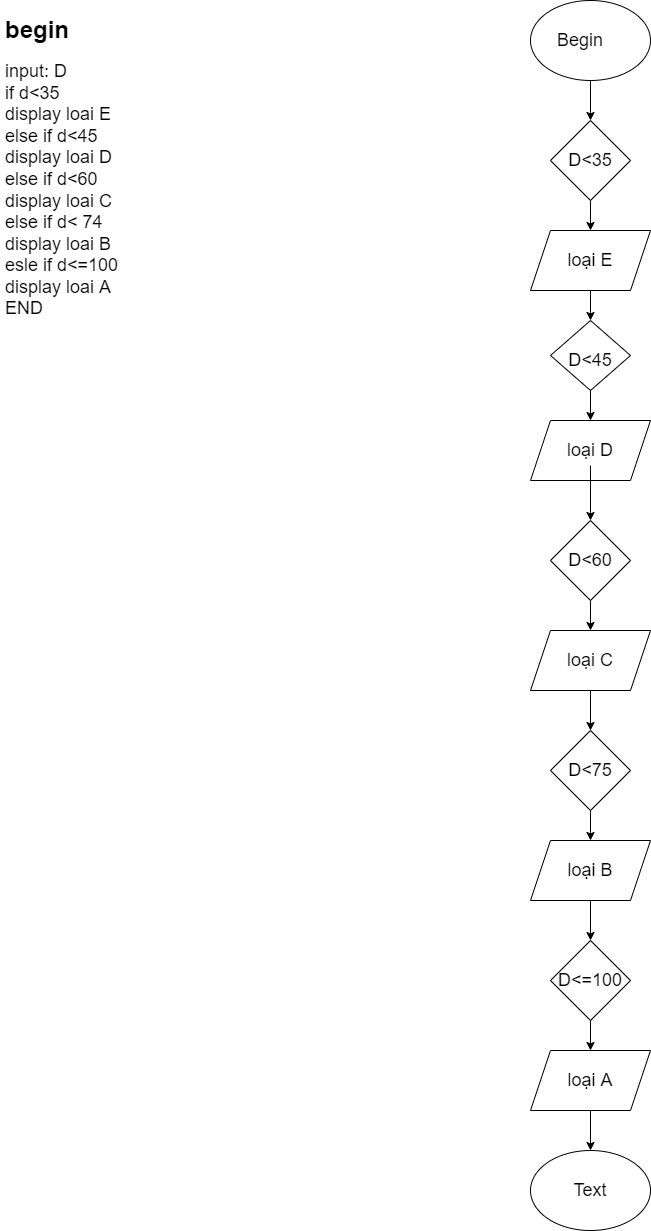

The diagram above was exported from draw.io. Its source (the exported page's mxGraphModel, read from the mxfile embedded in the PNG):
<mxGraphModel dx="1888" dy="579" grid="1" gridSize="10" guides="1" tooltips="1" connect="1" arrows="1" fold="1" page="1" pageScale="1" pageWidth="850" pageHeight="1100" math="0" shadow="0">
  <root>
    <mxCell id="0" />
    <mxCell id="1" parent="0" />
    <mxCell id="R4jFRJVxfi-ifSOWCNFk-1" value="&lt;h1&gt;begin&lt;/h1&gt;&lt;div&gt;&lt;font style=&quot;font-size: 18px;&quot;&gt;input: D&lt;/font&gt;&lt;/div&gt;&lt;div&gt;&lt;span style=&quot;font-size: 18px;&quot;&gt;if d&amp;lt;35&lt;/span&gt;&lt;/div&gt;&lt;div&gt;&lt;span style=&quot;font-size: 18px;&quot;&gt;display loai E&lt;/span&gt;&lt;/div&gt;&lt;div&gt;&lt;span style=&quot;font-size: 18px;&quot;&gt;else if d&amp;lt;45&lt;/span&gt;&lt;/div&gt;&lt;div&gt;&lt;span style=&quot;font-size: 18px;&quot;&gt;display loai D&lt;/span&gt;&lt;/div&gt;&lt;div&gt;&lt;span style=&quot;font-size: 18px;&quot;&gt;else if d&amp;lt;60&lt;/span&gt;&lt;/div&gt;&lt;div&gt;&lt;span style=&quot;font-size: 18px;&quot;&gt;display loai C&lt;/span&gt;&lt;/div&gt;&lt;div&gt;&lt;span style=&quot;font-size: 18px;&quot;&gt;else if d&amp;lt; 74&lt;/span&gt;&lt;/div&gt;&lt;div&gt;&lt;span style=&quot;font-size: 18px;&quot;&gt;display loai B&lt;/span&gt;&lt;/div&gt;&lt;div&gt;&lt;span style=&quot;font-size: 18px;&quot;&gt;esle if d&amp;lt;=100&lt;/span&gt;&lt;/div&gt;&lt;div&gt;&lt;span style=&quot;font-size: 18px;&quot;&gt;display loai A&lt;/span&gt;&lt;/div&gt;&lt;div&gt;&lt;span style=&quot;font-size: 18px;&quot;&gt;END&lt;/span&gt;&lt;/div&gt;" style="text;html=1;strokeColor=none;fillColor=none;spacing=5;spacingTop=-20;whiteSpace=wrap;overflow=hidden;rounded=0;" vertex="1" parent="1">
      <mxGeometry x="-20" y="40" width="230" height="350" as="geometry" />
    </mxCell>
    <mxCell id="R4jFRJVxfi-ifSOWCNFk-7" style="edgeStyle=orthogonalEdgeStyle;rounded=0;orthogonalLoop=1;jettySize=auto;html=1;fontSize=18;" edge="1" parent="1" source="R4jFRJVxfi-ifSOWCNFk-2" target="R4jFRJVxfi-ifSOWCNFk-6">
      <mxGeometry relative="1" as="geometry" />
    </mxCell>
    <mxCell id="R4jFRJVxfi-ifSOWCNFk-2" value="" style="ellipse;whiteSpace=wrap;html=1;fontSize=18;" vertex="1" parent="1">
      <mxGeometry x="510" y="30" width="120" height="80" as="geometry" />
    </mxCell>
    <mxCell id="R4jFRJVxfi-ifSOWCNFk-3" value="Begin" style="text;html=1;strokeColor=none;fillColor=none;align=center;verticalAlign=middle;whiteSpace=wrap;rounded=0;fontSize=18;" vertex="1" parent="1">
      <mxGeometry x="530" y="55" width="60" height="30" as="geometry" />
    </mxCell>
    <mxCell id="R4jFRJVxfi-ifSOWCNFk-10" style="edgeStyle=orthogonalEdgeStyle;rounded=0;orthogonalLoop=1;jettySize=auto;html=1;entryX=0.5;entryY=0;entryDx=0;entryDy=0;fontSize=18;" edge="1" parent="1" source="R4jFRJVxfi-ifSOWCNFk-6" target="R4jFRJVxfi-ifSOWCNFk-9">
      <mxGeometry relative="1" as="geometry" />
    </mxCell>
    <mxCell id="R4jFRJVxfi-ifSOWCNFk-6" value="" style="rhombus;whiteSpace=wrap;html=1;fontSize=18;" vertex="1" parent="1">
      <mxGeometry x="530" y="150" width="80" height="80" as="geometry" />
    </mxCell>
    <mxCell id="R4jFRJVxfi-ifSOWCNFk-8" value="D&amp;lt;35" style="text;html=1;strokeColor=none;fillColor=none;align=center;verticalAlign=middle;whiteSpace=wrap;rounded=0;fontSize=18;" vertex="1" parent="1">
      <mxGeometry x="540" y="177.5" width="60" height="25" as="geometry" />
    </mxCell>
    <mxCell id="R4jFRJVxfi-ifSOWCNFk-13" style="edgeStyle=orthogonalEdgeStyle;rounded=0;orthogonalLoop=1;jettySize=auto;html=1;fontSize=18;" edge="1" parent="1" source="R4jFRJVxfi-ifSOWCNFk-9" target="R4jFRJVxfi-ifSOWCNFk-12">
      <mxGeometry relative="1" as="geometry" />
    </mxCell>
    <mxCell id="R4jFRJVxfi-ifSOWCNFk-9" value="" style="shape=parallelogram;perimeter=parallelogramPerimeter;whiteSpace=wrap;html=1;fixedSize=1;fontSize=18;" vertex="1" parent="1">
      <mxGeometry x="510" y="260" width="120" height="60" as="geometry" />
    </mxCell>
    <mxCell id="R4jFRJVxfi-ifSOWCNFk-11" value="loại E" style="text;html=1;strokeColor=none;fillColor=none;align=center;verticalAlign=middle;whiteSpace=wrap;rounded=0;fontSize=18;" vertex="1" parent="1">
      <mxGeometry x="540" y="275" width="60" height="30" as="geometry" />
    </mxCell>
    <mxCell id="R4jFRJVxfi-ifSOWCNFk-16" value="" style="edgeStyle=orthogonalEdgeStyle;rounded=0;orthogonalLoop=1;jettySize=auto;html=1;fontSize=18;" edge="1" parent="1" source="R4jFRJVxfi-ifSOWCNFk-12" target="R4jFRJVxfi-ifSOWCNFk-15">
      <mxGeometry relative="1" as="geometry" />
    </mxCell>
    <mxCell id="R4jFRJVxfi-ifSOWCNFk-12" value="" style="rhombus;whiteSpace=wrap;html=1;fontSize=18;" vertex="1" parent="1">
      <mxGeometry x="530" y="350" width="80" height="70" as="geometry" />
    </mxCell>
    <mxCell id="R4jFRJVxfi-ifSOWCNFk-14" value="D&amp;lt;45" style="text;html=1;strokeColor=none;fillColor=none;align=center;verticalAlign=middle;whiteSpace=wrap;rounded=0;fontSize=18;" vertex="1" parent="1">
      <mxGeometry x="540" y="375" width="60" height="30" as="geometry" />
    </mxCell>
    <mxCell id="R4jFRJVxfi-ifSOWCNFk-15" value="" style="shape=parallelogram;perimeter=parallelogramPerimeter;whiteSpace=wrap;html=1;fixedSize=1;fontSize=18;" vertex="1" parent="1">
      <mxGeometry x="510" y="450" width="120" height="60" as="geometry" />
    </mxCell>
    <mxCell id="R4jFRJVxfi-ifSOWCNFk-19" style="edgeStyle=orthogonalEdgeStyle;rounded=0;orthogonalLoop=1;jettySize=auto;html=1;entryX=0.5;entryY=0;entryDx=0;entryDy=0;fontSize=18;" edge="1" parent="1" source="R4jFRJVxfi-ifSOWCNFk-17" target="R4jFRJVxfi-ifSOWCNFk-18">
      <mxGeometry relative="1" as="geometry" />
    </mxCell>
    <mxCell id="R4jFRJVxfi-ifSOWCNFk-17" value="loại D" style="text;html=1;strokeColor=none;fillColor=none;align=center;verticalAlign=middle;whiteSpace=wrap;rounded=0;fontSize=18;" vertex="1" parent="1">
      <mxGeometry x="540" y="465" width="60" height="30" as="geometry" />
    </mxCell>
    <mxCell id="R4jFRJVxfi-ifSOWCNFk-22" value="" style="edgeStyle=orthogonalEdgeStyle;rounded=0;orthogonalLoop=1;jettySize=auto;html=1;fontSize=18;" edge="1" parent="1" source="R4jFRJVxfi-ifSOWCNFk-18" target="R4jFRJVxfi-ifSOWCNFk-21">
      <mxGeometry relative="1" as="geometry" />
    </mxCell>
    <mxCell id="R4jFRJVxfi-ifSOWCNFk-18" value="" style="rhombus;whiteSpace=wrap;html=1;fontSize=18;" vertex="1" parent="1">
      <mxGeometry x="530" y="550" width="80" height="80" as="geometry" />
    </mxCell>
    <mxCell id="R4jFRJVxfi-ifSOWCNFk-20" value="D&amp;lt;60" style="text;html=1;strokeColor=none;fillColor=none;align=center;verticalAlign=middle;whiteSpace=wrap;rounded=0;fontSize=18;" vertex="1" parent="1">
      <mxGeometry x="540" y="575" width="60" height="30" as="geometry" />
    </mxCell>
    <mxCell id="R4jFRJVxfi-ifSOWCNFk-25" style="edgeStyle=orthogonalEdgeStyle;rounded=0;orthogonalLoop=1;jettySize=auto;html=1;fontSize=18;" edge="1" parent="1" source="R4jFRJVxfi-ifSOWCNFk-21" target="R4jFRJVxfi-ifSOWCNFk-24">
      <mxGeometry relative="1" as="geometry" />
    </mxCell>
    <mxCell id="R4jFRJVxfi-ifSOWCNFk-21" value="" style="shape=parallelogram;perimeter=parallelogramPerimeter;whiteSpace=wrap;html=1;fixedSize=1;fontSize=18;" vertex="1" parent="1">
      <mxGeometry x="510" y="660" width="120" height="60" as="geometry" />
    </mxCell>
    <mxCell id="R4jFRJVxfi-ifSOWCNFk-23" value="loại C" style="text;html=1;strokeColor=none;fillColor=none;align=center;verticalAlign=middle;whiteSpace=wrap;rounded=0;fontSize=18;" vertex="1" parent="1">
      <mxGeometry x="540" y="675" width="60" height="30" as="geometry" />
    </mxCell>
    <mxCell id="R4jFRJVxfi-ifSOWCNFk-28" style="edgeStyle=orthogonalEdgeStyle;rounded=0;orthogonalLoop=1;jettySize=auto;html=1;entryX=0.5;entryY=0;entryDx=0;entryDy=0;fontSize=18;" edge="1" parent="1" source="R4jFRJVxfi-ifSOWCNFk-24" target="R4jFRJVxfi-ifSOWCNFk-27">
      <mxGeometry relative="1" as="geometry" />
    </mxCell>
    <mxCell id="R4jFRJVxfi-ifSOWCNFk-24" value="" style="rhombus;whiteSpace=wrap;html=1;fontSize=18;" vertex="1" parent="1">
      <mxGeometry x="530" y="760" width="80" height="80" as="geometry" />
    </mxCell>
    <mxCell id="R4jFRJVxfi-ifSOWCNFk-26" value="D&amp;lt;75" style="text;html=1;strokeColor=none;fillColor=none;align=center;verticalAlign=middle;whiteSpace=wrap;rounded=0;fontSize=18;" vertex="1" parent="1">
      <mxGeometry x="540" y="785" width="60" height="30" as="geometry" />
    </mxCell>
    <mxCell id="R4jFRJVxfi-ifSOWCNFk-31" style="edgeStyle=orthogonalEdgeStyle;rounded=0;orthogonalLoop=1;jettySize=auto;html=1;fontSize=18;" edge="1" parent="1" source="R4jFRJVxfi-ifSOWCNFk-27" target="R4jFRJVxfi-ifSOWCNFk-30">
      <mxGeometry relative="1" as="geometry" />
    </mxCell>
    <mxCell id="R4jFRJVxfi-ifSOWCNFk-27" value="" style="shape=parallelogram;perimeter=parallelogramPerimeter;whiteSpace=wrap;html=1;fixedSize=1;fontSize=18;" vertex="1" parent="1">
      <mxGeometry x="510" y="870" width="120" height="60" as="geometry" />
    </mxCell>
    <mxCell id="R4jFRJVxfi-ifSOWCNFk-29" value="loại B" style="text;html=1;strokeColor=none;fillColor=none;align=center;verticalAlign=middle;whiteSpace=wrap;rounded=0;fontSize=18;" vertex="1" parent="1">
      <mxGeometry x="540" y="885" width="60" height="30" as="geometry" />
    </mxCell>
    <mxCell id="R4jFRJVxfi-ifSOWCNFk-34" style="edgeStyle=orthogonalEdgeStyle;rounded=0;orthogonalLoop=1;jettySize=auto;html=1;fontSize=18;" edge="1" parent="1" source="R4jFRJVxfi-ifSOWCNFk-30" target="R4jFRJVxfi-ifSOWCNFk-33">
      <mxGeometry relative="1" as="geometry" />
    </mxCell>
    <mxCell id="R4jFRJVxfi-ifSOWCNFk-30" value="" style="rhombus;whiteSpace=wrap;html=1;fontSize=18;" vertex="1" parent="1">
      <mxGeometry x="530" y="970" width="80" height="80" as="geometry" />
    </mxCell>
    <mxCell id="R4jFRJVxfi-ifSOWCNFk-32" value="D&amp;lt;=100" style="text;html=1;strokeColor=none;fillColor=none;align=center;verticalAlign=middle;whiteSpace=wrap;rounded=0;fontSize=18;" vertex="1" parent="1">
      <mxGeometry x="540" y="995" width="60" height="30" as="geometry" />
    </mxCell>
    <mxCell id="R4jFRJVxfi-ifSOWCNFk-37" style="edgeStyle=orthogonalEdgeStyle;rounded=0;orthogonalLoop=1;jettySize=auto;html=1;fontSize=18;" edge="1" parent="1" source="R4jFRJVxfi-ifSOWCNFk-33" target="R4jFRJVxfi-ifSOWCNFk-36">
      <mxGeometry relative="1" as="geometry" />
    </mxCell>
    <mxCell id="R4jFRJVxfi-ifSOWCNFk-33" value="" style="shape=parallelogram;perimeter=parallelogramPerimeter;whiteSpace=wrap;html=1;fixedSize=1;fontSize=18;" vertex="1" parent="1">
      <mxGeometry x="510" y="1080" width="120" height="60" as="geometry" />
    </mxCell>
    <mxCell id="R4jFRJVxfi-ifSOWCNFk-35" value="loại A" style="text;html=1;strokeColor=none;fillColor=none;align=center;verticalAlign=middle;whiteSpace=wrap;rounded=0;fontSize=18;" vertex="1" parent="1">
      <mxGeometry x="540" y="1095" width="60" height="30" as="geometry" />
    </mxCell>
    <mxCell id="R4jFRJVxfi-ifSOWCNFk-36" value="" style="ellipse;whiteSpace=wrap;html=1;fontSize=18;" vertex="1" parent="1">
      <mxGeometry x="510" y="1180" width="120" height="80" as="geometry" />
    </mxCell>
    <mxCell id="R4jFRJVxfi-ifSOWCNFk-38" value="Text" style="text;html=1;strokeColor=none;fillColor=none;align=center;verticalAlign=middle;whiteSpace=wrap;rounded=0;fontSize=18;" vertex="1" parent="1">
      <mxGeometry x="540" y="1205" width="60" height="30" as="geometry" />
    </mxCell>
  </root>
</mxGraphModel>